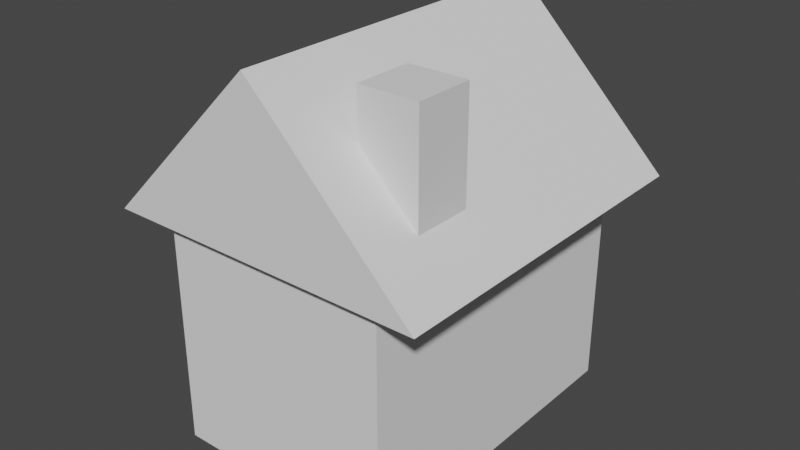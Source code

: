 # Source: MonopolyHouse.blend  (saved by Blender 2.92.15; exported with 4.5.12 LTS)
import bpy
from mathutils import Matrix  # noqa: F401  (used for matrix-valued properties, if any)

bpy.ops.wm.read_factory_settings(use_empty=True)
scene = bpy.context.scene
scene.name = 'Scene'

# ---- collections
col_collection = bpy.data.collections.new('Collection'); scene.collection.children.link(col_collection)

# ---- world
world_world = bpy.data.worlds.new('World'); scene.world = world_world
world_world.use_nodes = True; world_world.node_tree.nodes.clear()
_N = world_world.node_tree.nodes; _L = world_world.node_tree.links
n0 = _N.new('ShaderNodeOutputWorld'); n0.name = 'World Output'; n0.location = (300, 300)
n1 = _N.new('ShaderNodeBackground'); n1.name = 'Background'; n1.location = (10, 300)
n1.inputs[0].default_value = (0.05088, 0.05088, 0.05088, 1.0)
_L.new(n1.outputs[0], n0.inputs[0])
n0.is_active_output = True
world_world.color = (0.05088, 0.05088, 0.05088)
world_world.use_sun_shadow = False
world_world.sun_shadow_jitter_overblur = 0.0

# ---- meshes
me_cube_001 = bpy.data.meshes.new('Cube.001')
me_cube_001.from_pydata([(-0.2575, -0.3707, -0.4837), (-0.2575, -0.3707, 0.4837), (-0.2575, 0.3707, -0.4837), (-0.2575, 0.3707, 0.4837), (0.2575, -0.3707, -0.4837), (0.2575, -0.3707, 0.4837), (0.2575, 0.3707, -0.4837), (0.2575, 0.3707, 0.4837)], [], [(0, 1, 3, 2), (2, 3, 7, 6), (6, 7, 5, 4), (4, 5, 1, 0), (2, 6, 4, 0), (7, 3, 1, 5)])
_uv = me_cube_001.uv_layers.new(name='UVMap')
_uv.uv.foreach_set('vector', [0.375, 0.0, 0.625, 0.0, 0.625, 0.25, 0.375, 0.25, 0.375, 0.25, 0.625, 0.25, 0.625, 0.5, 0.375, 0.5, 0.375, 0.5, 0.625, 0.5, 0.625, 0.75, 0.375, 0.75, 0.375, 0.75, 0.625, 0.75, 0.625, 1.0, 0.375, 1.0, 0.125, 0.5, 0.375, 0.5, 0.375, 0.75, 0.125, 0.75, 0.625, 0.5, 0.875, 0.5, 0.875, 0.75, 0.625, 0.75])
me_cube_001.use_remesh_fix_poles = True
me_cube_001.use_remesh_preserve_attributes = False
me_cube_001.update()
me_cube_002 = bpy.data.meshes.new('Cube.002')
me_cube_002.from_pydata([(-1.414, -1.561, -0.4714), (0.0, -1.561, 0.9428), (-1.414, 1.561, -0.4714), (0.0, 1.561, 0.9428), (1.414, -1.561, -0.4714), (1.414, 1.561, -0.4714)], [], [(0, 1, 3, 2), (1, 0, 4), (2, 3, 5), (0, 2, 5, 4), (5, 3, 1, 4)])
_uv = me_cube_002.uv_layers.new(name='UVMap')
_uv.uv.foreach_set('vector', [0.375, 0.0, 0.625, 0.0, 0.625, 0.25, 0.375, 0.25, 0.875, 0.75, 0.375, 0.0, 0.625, 0.75, 0.375, 0.25, 0.875, 0.5, 0.625, 0.5, 0.375, 0.0, 0.375, 0.25, 0.625, 0.5, 0.625, 0.75, 0.625, 0.5, 0.875, 0.5, 0.875, 0.75, 0.625, 0.75])
me_cube_002.use_remesh_fix_poles = True
me_cube_002.use_remesh_preserve_attributes = False
me_cube_002.update()
me_cube_003 = bpy.data.meshes.new('Cube.003')
me_cube_003.from_pydata([(-1.0, -1.44, -1.0), (-1.0, -1.44, 1.0), (-1.0, 1.44, -1.0), (-1.0, 1.44, 1.0), (1.0, -1.44, -1.0), (1.0, -1.44, 1.0), (1.0, 1.44, -1.0), (1.0, 1.44, 1.0)], [], [(0, 1, 3, 2), (2, 3, 7, 6), (6, 7, 5, 4), (4, 5, 1, 0), (2, 6, 4, 0), (7, 3, 1, 5)])
_uv = me_cube_003.uv_layers.new(name='UVMap')
_uv.uv.foreach_set('vector', [0.375, 0.0, 0.625, 0.0, 0.625, 0.25, 0.375, 0.25, 0.375, 0.25, 0.625, 0.25, 0.625, 0.5, 0.375, 0.5, 0.375, 0.5, 0.625, 0.5, 0.625, 0.75, 0.375, 0.75, 0.375, 0.75, 0.625, 0.75, 0.625, 1.0, 0.375, 1.0, 0.125, 0.5, 0.375, 0.5, 0.375, 0.75, 0.125, 0.75, 0.625, 0.5, 0.875, 0.5, 0.875, 0.75, 0.625, 0.75])
me_cube_003.use_remesh_fix_poles = True
me_cube_003.use_remesh_preserve_attributes = False
me_cube_003.update()

# ---- objects
ob_cube = bpy.data.objects.new('Cube', me_cube_001)
ob_cube_001 = bpy.data.objects.new('Cube.001', me_cube_002)
ob_cube_002 = bpy.data.objects.new('Cube.002', me_cube_003)

# ---- transforms, parenting, visibility, modifiers, constraints
ob_cube.location = (0.7767, -0.7995, 1.822)
ob_cube.scale = (1.0, 0.6946, 1.0)
ob_cube.lineart.crease_threshold = 0.0
ob_cube_001.location = (0.0, 0.0, 1.471)
ob_cube_001.lineart.crease_threshold = 0.0
ob_cube_002.location = (0.0, 0.0, 0.0)
ob_cube_002.lineart.crease_threshold = 0.0

# ---- collection membership
col_collection.objects.link(ob_cube)
col_collection.objects.link(ob_cube_001)
col_collection.objects.link(ob_cube_002)

# ---- scene / render settings (as saved in the file)
scene.frame_start = 1; scene.frame_end = 250; scene.frame_set(1)
scene.render.engine = 'BLENDER_EEVEE_NEXT'
scene.cycles.use_denoising = False
scene.cycles.samples = 128
scene.cycles.sampling_pattern = 'TABULATED_SOBOL'
scene.cycles.use_adaptive_sampling = False
scene.cycles.use_light_tree = False
scene.view_settings.view_transform = 'Filmic'
bpy.context.view_layer.update()

# ---- added for rendering (the .blend has no active camera and no usable light): camera, sun
cam_auto = bpy.data.cameras.new('AutoCamera')
cam_auto.lens = 50.0
cam_auto.sensor_width = 36.0
cam_auto.clip_end = 1000.0
ob_auto_camera = bpy.data.objects.new('AutoCamera', cam_auto)
scene.collection.objects.link(ob_auto_camera)
ob_auto_camera.location = (5.01718, -6.02061, 4.72085)
ob_auto_camera.rotation_euler = (1.09748, -7.21219e-08, 0.694738)
scene.camera = ob_auto_camera
light_auto_sun = bpy.data.lights.new('AutoSun', 'SUN')
light_auto_sun.energy = 3.0
light_auto_sun.angle = 0.0523599
ob_auto_sun = bpy.data.objects.new('AutoSun', light_auto_sun)
scene.collection.objects.link(ob_auto_sun)
ob_auto_sun.rotation_euler = (0.872665, 0.174533, 0.523599)
bpy.context.view_layer.update()
